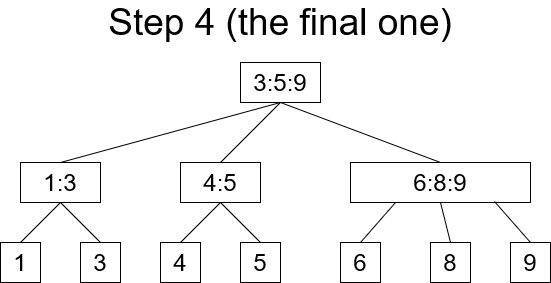

The diagram above was exported from draw.io. Its source (the exported page's mxGraphModel, read from the mxfile embedded in the PNG):
<mxGraphModel dx="868" dy="414" grid="1" gridSize="10" guides="1" tooltips="1" connect="1" arrows="1" fold="1" page="1" pageScale="1" pageWidth="1100" pageHeight="850" math="0" shadow="0">
  <root>
    <mxCell id="0" />
    <mxCell id="1" parent="0" />
    <mxCell id="dSPHlMkMLv-yU9sgMJTY-3" value="1:3" style="rounded=0;whiteSpace=wrap;html=1;fontSize=24;" vertex="1" parent="1">
      <mxGeometry x="130" y="180" width="80" height="40" as="geometry" />
    </mxCell>
    <mxCell id="dSPHlMkMLv-yU9sgMJTY-4" value="3:5:9" style="rounded=0;whiteSpace=wrap;html=1;fontSize=24;" vertex="1" parent="1">
      <mxGeometry x="350" y="80" width="80" height="40" as="geometry" />
    </mxCell>
    <mxCell id="dSPHlMkMLv-yU9sgMJTY-6" value="4:5" style="rounded=0;whiteSpace=wrap;html=1;fontSize=24;" vertex="1" parent="1">
      <mxGeometry x="290" y="180" width="80" height="40" as="geometry" />
    </mxCell>
    <mxCell id="dSPHlMkMLv-yU9sgMJTY-8" value="6:8:9" style="rounded=0;whiteSpace=wrap;html=1;fontSize=24;" vertex="1" parent="1">
      <mxGeometry x="460" y="180" width="180" height="40" as="geometry" />
    </mxCell>
    <mxCell id="dSPHlMkMLv-yU9sgMJTY-9" value="1" style="rounded=0;whiteSpace=wrap;html=1;fontSize=24;" vertex="1" parent="1">
      <mxGeometry x="110" y="260" width="40" height="40" as="geometry" />
    </mxCell>
    <mxCell id="dSPHlMkMLv-yU9sgMJTY-10" value="3" style="rounded=0;whiteSpace=wrap;html=1;fontSize=24;" vertex="1" parent="1">
      <mxGeometry x="190" y="260" width="40" height="40" as="geometry" />
    </mxCell>
    <mxCell id="dSPHlMkMLv-yU9sgMJTY-11" value="4" style="rounded=0;whiteSpace=wrap;html=1;fontSize=24;" vertex="1" parent="1">
      <mxGeometry x="270" y="260" width="40" height="40" as="geometry" />
    </mxCell>
    <mxCell id="dSPHlMkMLv-yU9sgMJTY-12" value="5" style="rounded=0;whiteSpace=wrap;html=1;fontSize=24;" vertex="1" parent="1">
      <mxGeometry x="350" y="260" width="40" height="40" as="geometry" />
    </mxCell>
    <mxCell id="dSPHlMkMLv-yU9sgMJTY-13" value="6" style="rounded=0;whiteSpace=wrap;html=1;fontSize=24;" vertex="1" parent="1">
      <mxGeometry x="450" y="260" width="40" height="40" as="geometry" />
    </mxCell>
    <mxCell id="dSPHlMkMLv-yU9sgMJTY-15" value="8" style="rounded=0;whiteSpace=wrap;html=1;fontSize=24;" vertex="1" parent="1">
      <mxGeometry x="540" y="260" width="40" height="40" as="geometry" />
    </mxCell>
    <mxCell id="dSPHlMkMLv-yU9sgMJTY-16" value="9" style="rounded=0;whiteSpace=wrap;html=1;fontSize=24;" vertex="1" parent="1">
      <mxGeometry x="620" y="260" width="40" height="40" as="geometry" />
    </mxCell>
    <mxCell id="dSPHlMkMLv-yU9sgMJTY-19" value="" style="endArrow=none;html=1;fontSize=24;exitX=0.5;exitY=0;exitDx=0;exitDy=0;entryX=0.5;entryY=1;entryDx=0;entryDy=0;" edge="1" parent="1" source="dSPHlMkMLv-yU9sgMJTY-9" target="dSPHlMkMLv-yU9sgMJTY-3">
      <mxGeometry width="50" height="50" relative="1" as="geometry">
        <mxPoint x="420" y="250" as="sourcePoint" />
        <mxPoint x="470" y="200" as="targetPoint" />
      </mxGeometry>
    </mxCell>
    <mxCell id="dSPHlMkMLv-yU9sgMJTY-20" value="" style="endArrow=none;html=1;fontSize=24;exitX=0.5;exitY=0;exitDx=0;exitDy=0;entryX=0.5;entryY=1;entryDx=0;entryDy=0;" edge="1" parent="1" source="dSPHlMkMLv-yU9sgMJTY-10">
      <mxGeometry width="50" height="50" relative="1" as="geometry">
        <mxPoint x="130" y="260" as="sourcePoint" />
        <mxPoint x="170" y="220" as="targetPoint" />
      </mxGeometry>
    </mxCell>
    <mxCell id="dSPHlMkMLv-yU9sgMJTY-21" value="" style="endArrow=none;html=1;fontSize=24;exitX=0.5;exitY=0;exitDx=0;exitDy=0;entryX=0.5;entryY=1;entryDx=0;entryDy=0;" edge="1" parent="1" source="dSPHlMkMLv-yU9sgMJTY-11" target="dSPHlMkMLv-yU9sgMJTY-6">
      <mxGeometry width="50" height="50" relative="1" as="geometry">
        <mxPoint x="420" y="250" as="sourcePoint" />
        <mxPoint x="470" y="200" as="targetPoint" />
      </mxGeometry>
    </mxCell>
    <mxCell id="dSPHlMkMLv-yU9sgMJTY-22" value="" style="endArrow=none;html=1;fontSize=24;exitX=0.5;exitY=0;exitDx=0;exitDy=0;entryX=0.5;entryY=1;entryDx=0;entryDy=0;" edge="1" parent="1" source="dSPHlMkMLv-yU9sgMJTY-12">
      <mxGeometry width="50" height="50" relative="1" as="geometry">
        <mxPoint x="290" y="260" as="sourcePoint" />
        <mxPoint x="330" y="220" as="targetPoint" />
      </mxGeometry>
    </mxCell>
    <mxCell id="dSPHlMkMLv-yU9sgMJTY-24" value="" style="endArrow=none;html=1;fontSize=24;entryX=0.25;entryY=1;entryDx=0;entryDy=0;exitX=0.5;exitY=0;exitDx=0;exitDy=0;" edge="1" parent="1" source="dSPHlMkMLv-yU9sgMJTY-13" target="dSPHlMkMLv-yU9sgMJTY-8">
      <mxGeometry width="50" height="50" relative="1" as="geometry">
        <mxPoint x="530" y="240" as="sourcePoint" />
        <mxPoint x="440" y="220" as="targetPoint" />
      </mxGeometry>
    </mxCell>
    <mxCell id="dSPHlMkMLv-yU9sgMJTY-26" value="" style="endArrow=none;html=1;fontSize=24;exitX=0.5;exitY=0;exitDx=0;exitDy=0;entryX=0.5;entryY=1;entryDx=0;entryDy=0;" edge="1" parent="1" target="dSPHlMkMLv-yU9sgMJTY-8">
      <mxGeometry width="50" height="50" relative="1" as="geometry">
        <mxPoint x="560" y="260" as="sourcePoint" />
        <mxPoint x="600" y="220" as="targetPoint" />
      </mxGeometry>
    </mxCell>
    <mxCell id="dSPHlMkMLv-yU9sgMJTY-27" value="" style="endArrow=none;html=1;fontSize=24;exitX=0.5;exitY=0;exitDx=0;exitDy=0;entryX=0.8;entryY=0.975;entryDx=0;entryDy=0;entryPerimeter=0;" edge="1" parent="1" target="dSPHlMkMLv-yU9sgMJTY-8">
      <mxGeometry width="50" height="50" relative="1" as="geometry">
        <mxPoint x="640" y="260" as="sourcePoint" />
        <mxPoint x="600" y="220" as="targetPoint" />
      </mxGeometry>
    </mxCell>
    <mxCell id="dSPHlMkMLv-yU9sgMJTY-28" value="" style="endArrow=none;html=1;fontSize=24;exitX=0.5;exitY=1;exitDx=0;exitDy=0;entryX=0.5;entryY=0;entryDx=0;entryDy=0;" edge="1" parent="1" source="dSPHlMkMLv-yU9sgMJTY-4" target="dSPHlMkMLv-yU9sgMJTY-6">
      <mxGeometry width="50" height="50" relative="1" as="geometry">
        <mxPoint x="420" y="250" as="sourcePoint" />
        <mxPoint x="470" y="200" as="targetPoint" />
      </mxGeometry>
    </mxCell>
    <mxCell id="dSPHlMkMLv-yU9sgMJTY-29" value="" style="endArrow=none;html=1;fontSize=24;exitX=0.5;exitY=1;exitDx=0;exitDy=0;entryX=0.5;entryY=0;entryDx=0;entryDy=0;" edge="1" parent="1" source="dSPHlMkMLv-yU9sgMJTY-4" target="dSPHlMkMLv-yU9sgMJTY-3">
      <mxGeometry width="50" height="50" relative="1" as="geometry">
        <mxPoint x="250" y="140" as="sourcePoint" />
        <mxPoint x="330" y="180" as="targetPoint" />
      </mxGeometry>
    </mxCell>
    <mxCell id="dSPHlMkMLv-yU9sgMJTY-32" value="Step 4 (the final one)" style="text;html=1;strokeColor=none;fillColor=none;align=center;verticalAlign=middle;whiteSpace=wrap;rounded=0;fontSize=37;" vertex="1" parent="1">
      <mxGeometry x="200" y="30" width="380" height="20" as="geometry" />
    </mxCell>
    <mxCell id="dSPHlMkMLv-yU9sgMJTY-33" value="" style="endArrow=none;html=1;fontSize=37;entryX=0.5;entryY=0;entryDx=0;entryDy=0;exitX=0.5;exitY=1;exitDx=0;exitDy=0;" edge="1" parent="1" source="dSPHlMkMLv-yU9sgMJTY-4" target="dSPHlMkMLv-yU9sgMJTY-8">
      <mxGeometry width="50" height="50" relative="1" as="geometry">
        <mxPoint x="350" y="190" as="sourcePoint" />
        <mxPoint x="400" y="140" as="targetPoint" />
      </mxGeometry>
    </mxCell>
  </root>
</mxGraphModel>